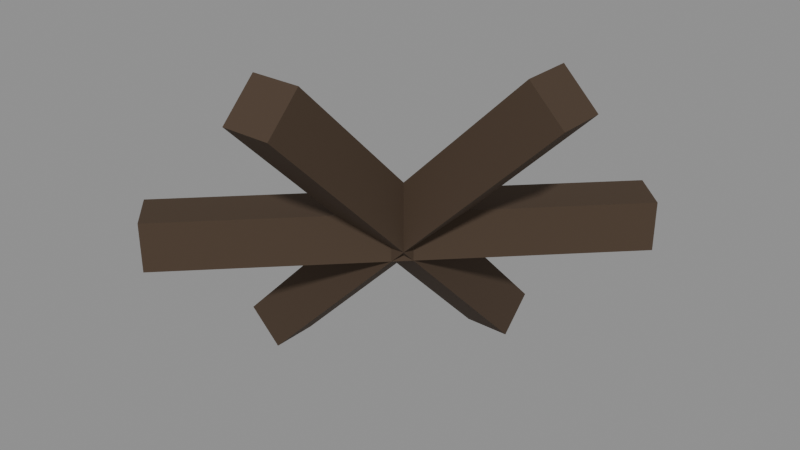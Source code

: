 # Source: TankTrap.blend  (saved by Blender 5.3.31; exported with 4.5.12 LTS)
import bpy
from mathutils import Matrix  # noqa: F401  (used for matrix-valued properties, if any)

bpy.ops.wm.read_factory_settings(use_empty=True)
scene = bpy.context.scene
scene.name = 'Scene'

# ---- collections
col_tanktrap = bpy.data.collections.new('TankTrap'); scene.collection.children.link(col_tanktrap)

# ---- materials (node trees are filled in below, after node groups)
mat_corrodedmetal_0 = bpy.data.materials.new('CorrodedMetal_0')

# ---- material node trees
mat_corrodedmetal_0.use_nodes = True; mat_corrodedmetal_0.node_tree.nodes.clear()
_N = mat_corrodedmetal_0.node_tree.nodes; _L = mat_corrodedmetal_0.node_tree.links
n0 = _N.new('ShaderNodeBsdfPrincipled'); n0.name = 'Principled BSDF'; n0.location = (-200, 100)
n0.inputs[0].default_value = (0.09306, 0.06125, 0.03955, 1.0)
n0.inputs[1].default_value = 0.45
n0.inputs[2].default_value = 0.8
n0.inputs[10].default_value = 0.005
n1 = _N.new('ShaderNodeOutputMaterial'); n1.name = 'Material Output'; n1.location = (200, 100)
_L.new(n0.outputs[0], n1.inputs[0])
n1.is_active_output = True

# ---- meshes
me_beam0_1 = bpy.data.meshes.new('Beam0_1')
me_beam0_1.from_pydata([(-0.1, -0.1, -0.95), (-0.1, -0.1, 0.95), (-0.1, 0.1, -0.95), (-0.1, 0.1, 0.95), (0.1, -0.1, -0.95), (0.1, -0.1, 0.95), (0.1, 0.1, -0.95), (0.1, 0.1, 0.95)], [], [(0, 1, 3, 2), (2, 3, 7, 6), (6, 7, 5, 4), (4, 5, 1, 0), (2, 6, 4, 0), (7, 3, 1, 5)])
me_beam0_1.materials.append(mat_corrodedmetal_0)
me_beam0_1.update()
me_beam1_2 = bpy.data.meshes.new('Beam1_2')
me_beam1_2.from_pydata([(-0.1, -0.1, -0.95), (-0.1, -0.1, 0.95), (-0.1, 0.1, -0.95), (-0.1, 0.1, 0.95), (0.1, -0.1, -0.95), (0.1, -0.1, 0.95), (0.1, 0.1, -0.95), (0.1, 0.1, 0.95)], [], [(0, 1, 3, 2), (2, 3, 7, 6), (6, 7, 5, 4), (4, 5, 1, 0), (2, 6, 4, 0), (7, 3, 1, 5)])
me_beam1_2.materials.append(mat_corrodedmetal_0)
me_beam1_2.update()
me_beam2_3 = bpy.data.meshes.new('Beam2_3')
me_beam2_3.from_pydata([(-0.95, -0.1, -0.1), (-0.95, -0.1, 0.1), (-0.95, 0.1, -0.1), (-0.95, 0.1, 0.1), (0.95, -0.1, -0.1), (0.95, -0.1, 0.1), (0.95, 0.1, -0.1), (0.95, 0.1, 0.1)], [], [(0, 1, 3, 2), (2, 3, 7, 6), (6, 7, 5, 4), (4, 5, 1, 0), (2, 6, 4, 0), (7, 3, 1, 5)])
me_beam2_3.materials.append(mat_corrodedmetal_0)
me_beam2_3.update()

# ---- objects
ob_beam0 = bpy.data.objects.new('Beam0', me_beam0_1)
ob_beam1 = bpy.data.objects.new('Beam1', me_beam1_2)
ob_beam2 = bpy.data.objects.new('Beam2', me_beam2_3)

# ---- transforms, parenting, visibility, modifiers, constraints
ob_beam0.location = (0.0, 0.0, 0.75)
ob_beam0.rotation_euler = (0.7854, 0.0, 0.0)
ob_beam1.location = (0.0, 0.0, 0.75)
ob_beam1.rotation_euler = (0.0, 0.7854, 0.0)
ob_beam2.location = (0.0, 0.0, 0.75)
ob_beam2.rotation_euler = (0.0, 0.0, 0.7854)

# ---- collection membership
col_tanktrap.objects.link(ob_beam0)
col_tanktrap.objects.link(ob_beam1)
col_tanktrap.objects.link(ob_beam2)

# ---- scene / render settings (as saved in the file)
scene.frame_start = 1; scene.frame_end = 250; scene.frame_set(1)
scene.render.engine = 'BLENDER_EEVEE_NEXT'
scene.render.bake_bias = 0.0
scene.render.bake_samples = 0
scene.render.compositor_device = 'GPU'
scene.eevee.use_volume_custom_range = False
scene.eevee.fast_gi_thickness_near = 0.1
scene.eevee.fast_gi_thickness_far = 0.0
scene.eevee.ray_tracing_options.screen_trace_thickness = 0.1
bpy.context.view_layer.update()

# ---- added for rendering (the .blend has no active camera and no usable light): camera, sun + grey world if the file has none
cam_auto = bpy.data.cameras.new('AutoCamera')
cam_auto.lens = 50.0
cam_auto.sensor_width = 36.0
cam_auto.clip_end = 1000.0
ob_auto_camera = bpy.data.objects.new('AutoCamera', cam_auto)
scene.collection.objects.link(ob_auto_camera)
ob_auto_camera.location = (2.37964, -2.85557, 2.65372)
ob_auto_camera.rotation_euler = (1.09748, -7.21219e-08, 0.694738)
scene.camera = ob_auto_camera
light_auto_sun = bpy.data.lights.new('AutoSun', 'SUN')
light_auto_sun.energy = 3.0
light_auto_sun.angle = 0.0523599
ob_auto_sun = bpy.data.objects.new('AutoSun', light_auto_sun)
scene.collection.objects.link(ob_auto_sun)
ob_auto_sun.rotation_euler = (0.872665, 0.174533, 0.523599)
if scene.world is None:
    world_auto = bpy.data.worlds.new('AutoWorld')
    world_auto.color = (0.3, 0.3, 0.3)
    scene.world = world_auto
bpy.context.view_layer.update()
